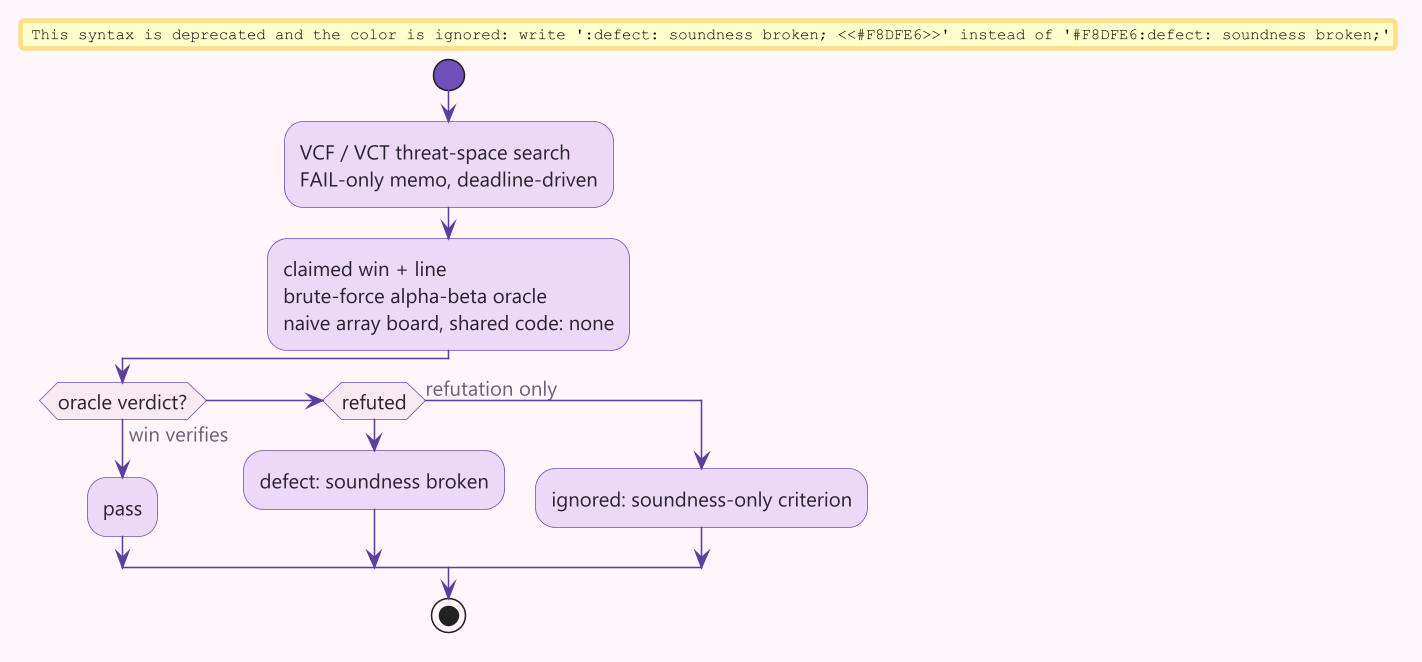

The diagram above was rendered by PlantUML. Its source (embedded in the PNG):
@startuml threat-solver-harness
!include common.iuml
start
:VCF / VCT threat-space search\nFAIL-only memo, deadline-driven;
:claimed win + line\nbrute-force alpha-beta oracle\nnaive array board, shared code: none;
if (oracle verdict?) then (win verifies)
  :pass;
elseif (refuted) then
  #F8DFE6:defect: soundness broken;
else (refutation only)
  :ignored: soundness-only criterion;
endif
stop
@enduml